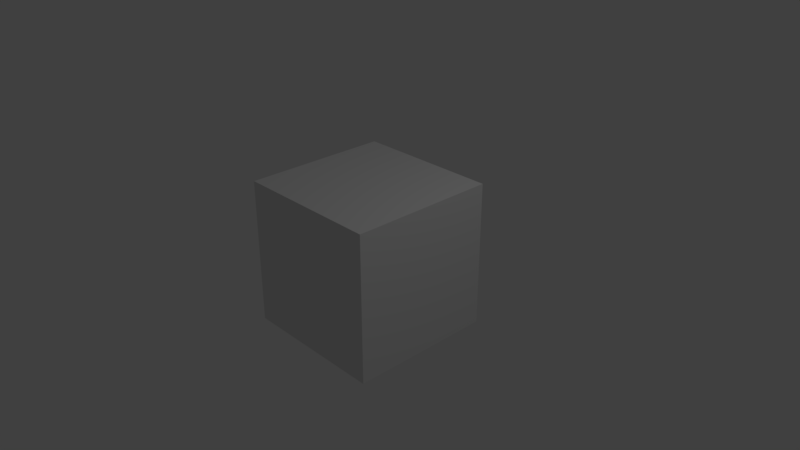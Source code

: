 # Source: duck001.blend  (saved by Blender 2.79.0; exported with 4.5.12 LTS)
import bpy
from mathutils import Matrix  # noqa: F401  (used for matrix-valued properties, if any)

bpy.ops.wm.read_factory_settings(use_empty=True)
scene = bpy.context.scene
scene.name = 'Scene'

# ---- collections
col_collection_1 = bpy.data.collections.new('Collection 1'); scene.collection.children.link(col_collection_1)

# ---- materials (node trees are filled in below, after node groups)
mat_material = bpy.data.materials.new('Material')
mat_material.alpha_threshold = 0.0
mat_material.use_transparent_shadow = False
mat_material.roughness = 0.5
mat_material.line_color = (0.0, 0.0, 0.0, 1.0)

# ---- material node trees

# ---- world
world_world = bpy.data.worlds.new('World'); scene.world = world_world
world_world.color = (0.05088, 0.05088, 0.05088)
world_world.use_sun_shadow = False
world_world.sun_shadow_jitter_overblur = 0.0
world_world.cycles.sampling_method = 'MANUAL'

# ---- cameras
cam_camera = bpy.data.cameras.new('Camera')
cam_camera.clip_end = 100.0
cam_camera.lens = 35.0
cam_camera.sensor_width = 32.0
cam_camera.sensor_height = 18.0
cam_camera.ortho_scale = 7.314
cam_camera.dof.focus_distance = 0.0
cam_camera.dof.aperture_fstop = 128.0

# ---- lights
light_lamp = bpy.data.lights.new('Lamp', 'POINT')
light_lamp.transmission_factor = 0.0
light_lamp.cutoff_distance = 30.0
light_lamp.energy = 100.0
light_lamp.shadow_buffer_clip_start = 1.001
light_lamp.shadow_soft_size = 0.1
light_lamp.shadow_maximum_resolution = 0.006
light_lamp.use_absolute_resolution = True

# ---- meshes
me_cube = bpy.data.meshes.new('Cube')
me_cube.from_pydata([(1.0, 1.0, -1.0), (1.0, -1.0, -1.0), (-1.0, -1.0, -1.0), (-1.0, 1.0, -1.0), (1.0, 1.0, 1.0), (1.0, -1.0, 1.0), (-1.0, -1.0, 1.0), (-1.0, 1.0, 1.0)], [], [(0, 1, 2, 3), (4, 7, 6, 5), (0, 4, 5, 1), (1, 5, 6, 2), (2, 6, 7, 3), (4, 0, 3, 7)])
me_cube.materials.append(mat_material)
me_cube.use_remesh_preserve_volume = False
me_cube.use_remesh_preserve_attributes = False
me_cube.use_mirror_vertex_groups = False
me_cube.update()

# ---- objects
ob_cube = bpy.data.objects.new('Cube', me_cube)
ob_lamp = bpy.data.objects.new('Lamp', light_lamp)
ob_camera = bpy.data.objects.new('Camera', cam_camera)

# ---- transforms, parenting, visibility, modifiers, constraints
ob_cube.location = (0.0, 0.0, 0.0)
ob_cube.lock_rotations_4d = False
ob_cube.empty_display_type = 'ARROWS'
ob_cube.lineart.crease_threshold = 0.0
ob_lamp.location = (4.076, 1.005, 5.904)
ob_lamp.rotation_euler = (0.6503, 0.05522, 1.866)
ob_lamp.lock_rotations_4d = False
ob_lamp.empty_display_type = 'ARROWS'
ob_lamp.color = (0.0, 0.0, 0.0, 0.0)
ob_lamp.lineart.crease_threshold = 0.0
ob_camera.location = (7.481, -6.508, 5.344)
ob_camera.rotation_euler = (1.109, 0.0, 0.8149)
ob_camera.lock_rotations_4d = False
ob_camera.empty_display_type = 'ARROWS'
ob_camera.color = (0.0, 0.0, 0.0, 0.0)
ob_camera.display_type = 'WIRE'
ob_camera.lineart.crease_threshold = 0.0

# ---- collection membership
col_collection_1.objects.link(ob_cube)
col_collection_1.objects.link(ob_lamp)
col_collection_1.objects.link(ob_camera)

# ---- scene / render settings (as saved in the file)
scene.camera = ob_camera
scene.frame_start = 1; scene.frame_end = 250; scene.frame_set(1)
scene.render.engine = 'BLENDER_EEVEE_NEXT'
scene.render.resolution_percentage = 50
scene.render.dither_intensity = 0.0
scene.cycles.use_denoising = False
scene.cycles.samples = 128
scene.cycles.sampling_pattern = 'TABULATED_SOBOL'
scene.cycles.use_adaptive_sampling = False
scene.cycles.use_light_tree = False
scene.cycles.blur_glossy = 0.0
scene.cycles.sample_clamp_indirect = 0.0
scene.view_settings.view_transform = 'Standard'
bpy.context.view_layer.update()
